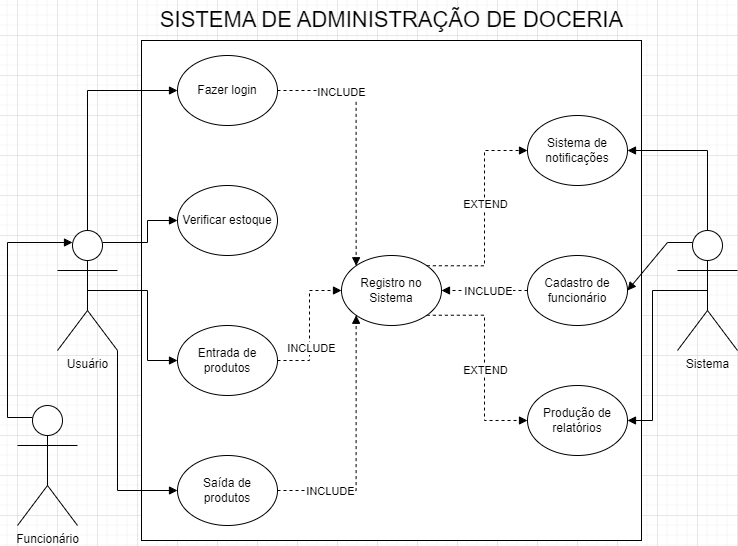

The diagram above was exported from draw.io. Its source (the exported page's mxGraphModel, read from the mxfile embedded in the PNG):
<mxGraphModel dx="1050" dy="629" grid="1" gridSize="10" guides="1" tooltips="1" connect="1" arrows="1" fold="1" page="1" pageScale="1" pageWidth="827" pageHeight="1169" math="0" shadow="0">
  <root>
    <mxCell id="0" />
    <mxCell id="1" parent="0" />
    <mxCell id="LoO3_ljRkWTGsvsynKRD-7" value="" style="whiteSpace=wrap;html=1;aspect=fixed;movable=0;resizable=0;rotatable=0;deletable=0;editable=0;locked=1;connectable=0;" vertex="1" parent="1">
      <mxGeometry x="164" y="85" width="500" height="500" as="geometry" />
    </mxCell>
    <mxCell id="LoO3_ljRkWTGsvsynKRD-8" value="&lt;font style=&quot;font-size: 22px;&quot;&gt;SISTEMA DE ADMINISTRAÇÃO DE DOCERIA&lt;/font&gt;" style="text;html=1;align=center;verticalAlign=middle;resizable=0;points=[];autosize=1;strokeColor=none;fillColor=none;" vertex="1" parent="1">
      <mxGeometry x="169" y="45" width="490" height="40" as="geometry" />
    </mxCell>
    <mxCell id="LoO3_ljRkWTGsvsynKRD-48" style="edgeStyle=orthogonalEdgeStyle;rounded=0;orthogonalLoop=1;jettySize=auto;html=1;entryX=0;entryY=0;entryDx=0;entryDy=0;endArrow=block;endFill=1;dashed=1;" edge="1" parent="1" source="LoO3_ljRkWTGsvsynKRD-12" target="LoO3_ljRkWTGsvsynKRD-44">
      <mxGeometry relative="1" as="geometry" />
    </mxCell>
    <mxCell id="LoO3_ljRkWTGsvsynKRD-50" value="INCLUDE" style="edgeLabel;html=1;align=center;verticalAlign=middle;resizable=0;points=[];" vertex="1" connectable="0" parent="LoO3_ljRkWTGsvsynKRD-48">
      <mxGeometry x="-0.5012" y="-1" relative="1" as="geometry">
        <mxPoint as="offset" />
      </mxGeometry>
    </mxCell>
    <mxCell id="LoO3_ljRkWTGsvsynKRD-12" value="Fazer login" style="ellipse;whiteSpace=wrap;html=1;" vertex="1" parent="1">
      <mxGeometry x="200" y="100" width="100" height="70" as="geometry" />
    </mxCell>
    <mxCell id="LoO3_ljRkWTGsvsynKRD-16" value="Funcionário" style="shape=umlActor;verticalLabelPosition=bottom;verticalAlign=top;html=1;outlineConnect=0;" vertex="1" parent="1">
      <mxGeometry x="40" y="450" width="60" height="120" as="geometry" />
    </mxCell>
    <mxCell id="LoO3_ljRkWTGsvsynKRD-62" style="edgeStyle=orthogonalEdgeStyle;rounded=0;orthogonalLoop=1;jettySize=auto;html=1;exitX=0.5;exitY=0;exitDx=0;exitDy=0;exitPerimeter=0;entryX=0;entryY=0.5;entryDx=0;entryDy=0;endArrow=block;endFill=1;" edge="1" parent="1" source="LoO3_ljRkWTGsvsynKRD-18" target="LoO3_ljRkWTGsvsynKRD-12">
      <mxGeometry relative="1" as="geometry" />
    </mxCell>
    <mxCell id="LoO3_ljRkWTGsvsynKRD-63" style="edgeStyle=orthogonalEdgeStyle;rounded=0;orthogonalLoop=1;jettySize=auto;html=1;exitX=0.75;exitY=0.1;exitDx=0;exitDy=0;exitPerimeter=0;entryX=0;entryY=0.5;entryDx=0;entryDy=0;endArrow=block;endFill=1;" edge="1" parent="1" source="LoO3_ljRkWTGsvsynKRD-18" target="LoO3_ljRkWTGsvsynKRD-26">
      <mxGeometry relative="1" as="geometry" />
    </mxCell>
    <mxCell id="LoO3_ljRkWTGsvsynKRD-64" style="edgeStyle=orthogonalEdgeStyle;rounded=0;orthogonalLoop=1;jettySize=auto;html=1;exitX=0.5;exitY=0.5;exitDx=0;exitDy=0;exitPerimeter=0;entryX=0;entryY=0.5;entryDx=0;entryDy=0;endArrow=block;endFill=1;" edge="1" parent="1" source="LoO3_ljRkWTGsvsynKRD-18" target="LoO3_ljRkWTGsvsynKRD-27">
      <mxGeometry relative="1" as="geometry" />
    </mxCell>
    <mxCell id="LoO3_ljRkWTGsvsynKRD-65" style="edgeStyle=orthogonalEdgeStyle;rounded=0;orthogonalLoop=1;jettySize=auto;html=1;exitX=1;exitY=1;exitDx=0;exitDy=0;exitPerimeter=0;entryX=0;entryY=0.5;entryDx=0;entryDy=0;endArrow=block;endFill=1;" edge="1" parent="1" source="LoO3_ljRkWTGsvsynKRD-18" target="LoO3_ljRkWTGsvsynKRD-28">
      <mxGeometry relative="1" as="geometry" />
    </mxCell>
    <mxCell id="LoO3_ljRkWTGsvsynKRD-18" value="Usuário" style="shape=umlActor;verticalLabelPosition=bottom;verticalAlign=top;html=1;outlineConnect=0;" vertex="1" parent="1">
      <mxGeometry x="80" y="275" width="60" height="120" as="geometry" />
    </mxCell>
    <mxCell id="LoO3_ljRkWTGsvsynKRD-32" style="edgeStyle=orthogonalEdgeStyle;rounded=0;orthogonalLoop=1;jettySize=auto;html=1;entryX=1;entryY=0.5;entryDx=0;entryDy=0;exitX=0.5;exitY=0.5;exitDx=0;exitDy=0;exitPerimeter=0;endArrow=block;endFill=1;" edge="1" parent="1" source="LoO3_ljRkWTGsvsynKRD-22" target="LoO3_ljRkWTGsvsynKRD-30">
      <mxGeometry relative="1" as="geometry" />
    </mxCell>
    <mxCell id="LoO3_ljRkWTGsvsynKRD-34" style="edgeStyle=orthogonalEdgeStyle;rounded=0;orthogonalLoop=1;jettySize=auto;html=1;exitX=0.5;exitY=0;exitDx=0;exitDy=0;exitPerimeter=0;entryX=1;entryY=0.5;entryDx=0;entryDy=0;endArrow=block;endFill=1;" edge="1" parent="1" source="LoO3_ljRkWTGsvsynKRD-22" target="LoO3_ljRkWTGsvsynKRD-33">
      <mxGeometry relative="1" as="geometry" />
    </mxCell>
    <mxCell id="LoO3_ljRkWTGsvsynKRD-22" value="Sistema" style="shape=umlActor;verticalLabelPosition=bottom;verticalAlign=top;html=1;outlineConnect=0;" vertex="1" parent="1">
      <mxGeometry x="700" y="275" width="60" height="120" as="geometry" />
    </mxCell>
    <mxCell id="LoO3_ljRkWTGsvsynKRD-70" style="edgeStyle=orthogonalEdgeStyle;rounded=0;orthogonalLoop=1;jettySize=auto;html=1;exitX=0;exitY=0.5;exitDx=0;exitDy=0;entryX=1;entryY=0.5;entryDx=0;entryDy=0;dashed=1;endArrow=block;endFill=1;" edge="1" parent="1" source="LoO3_ljRkWTGsvsynKRD-24" target="LoO3_ljRkWTGsvsynKRD-44">
      <mxGeometry relative="1" as="geometry" />
    </mxCell>
    <mxCell id="LoO3_ljRkWTGsvsynKRD-71" value="INCLUDE" style="edgeLabel;html=1;align=center;verticalAlign=middle;resizable=0;points=[];" vertex="1" connectable="0" parent="LoO3_ljRkWTGsvsynKRD-70">
      <mxGeometry x="0.0791" y="-1" relative="1" as="geometry">
        <mxPoint x="6" y="1" as="offset" />
      </mxGeometry>
    </mxCell>
    <mxCell id="LoO3_ljRkWTGsvsynKRD-24" value="Cadastro de funcionário" style="ellipse;whiteSpace=wrap;html=1;" vertex="1" parent="1">
      <mxGeometry x="550" y="300" width="100" height="70" as="geometry" />
    </mxCell>
    <mxCell id="LoO3_ljRkWTGsvsynKRD-25" value="" style="endArrow=block;html=1;rounded=0;exitX=0.25;exitY=0.1;exitDx=0;exitDy=0;exitPerimeter=0;entryX=1;entryY=0.5;entryDx=0;entryDy=0;endFill=1;" edge="1" parent="1" source="LoO3_ljRkWTGsvsynKRD-22" target="LoO3_ljRkWTGsvsynKRD-24">
      <mxGeometry width="50" height="50" relative="1" as="geometry">
        <mxPoint x="280" y="340" as="sourcePoint" />
        <mxPoint x="330" y="290" as="targetPoint" />
        <Array as="points">
          <mxPoint x="690" y="287" />
        </Array>
      </mxGeometry>
    </mxCell>
    <mxCell id="LoO3_ljRkWTGsvsynKRD-26" value="Verificar estoque" style="ellipse;whiteSpace=wrap;html=1;" vertex="1" parent="1">
      <mxGeometry x="200" y="230" width="100" height="70" as="geometry" />
    </mxCell>
    <mxCell id="LoO3_ljRkWTGsvsynKRD-51" style="edgeStyle=orthogonalEdgeStyle;rounded=0;orthogonalLoop=1;jettySize=auto;html=1;exitX=1;exitY=0.5;exitDx=0;exitDy=0;entryX=0;entryY=0.5;entryDx=0;entryDy=0;endArrow=block;endFill=1;dashed=1;" edge="1" parent="1" source="LoO3_ljRkWTGsvsynKRD-27" target="LoO3_ljRkWTGsvsynKRD-44">
      <mxGeometry relative="1" as="geometry" />
    </mxCell>
    <mxCell id="LoO3_ljRkWTGsvsynKRD-53" value="INCLUDE" style="edgeLabel;html=1;align=center;verticalAlign=middle;resizable=0;points=[];" vertex="1" connectable="0" parent="LoO3_ljRkWTGsvsynKRD-51">
      <mxGeometry x="-0.325" y="-1" relative="1" as="geometry">
        <mxPoint as="offset" />
      </mxGeometry>
    </mxCell>
    <mxCell id="LoO3_ljRkWTGsvsynKRD-27" value="Entrada de produtos" style="ellipse;whiteSpace=wrap;html=1;" vertex="1" parent="1">
      <mxGeometry x="200" y="370" width="100" height="70" as="geometry" />
    </mxCell>
    <mxCell id="LoO3_ljRkWTGsvsynKRD-54" style="edgeStyle=orthogonalEdgeStyle;rounded=0;orthogonalLoop=1;jettySize=auto;html=1;exitX=1;exitY=0.5;exitDx=0;exitDy=0;entryX=0;entryY=1;entryDx=0;entryDy=0;endArrow=block;endFill=1;dashed=1;" edge="1" parent="1" source="LoO3_ljRkWTGsvsynKRD-28" target="LoO3_ljRkWTGsvsynKRD-44">
      <mxGeometry relative="1" as="geometry" />
    </mxCell>
    <mxCell id="LoO3_ljRkWTGsvsynKRD-55" value="INCLUDE" style="edgeLabel;html=1;align=center;verticalAlign=middle;resizable=0;points=[];" vertex="1" connectable="0" parent="LoO3_ljRkWTGsvsynKRD-54">
      <mxGeometry x="-0.5911" relative="1" as="geometry">
        <mxPoint as="offset" />
      </mxGeometry>
    </mxCell>
    <mxCell id="LoO3_ljRkWTGsvsynKRD-28" value="Saída de produtos" style="ellipse;whiteSpace=wrap;html=1;" vertex="1" parent="1">
      <mxGeometry x="200" y="500" width="100" height="70" as="geometry" />
    </mxCell>
    <mxCell id="LoO3_ljRkWTGsvsynKRD-30" value="Produção de relatórios" style="ellipse;whiteSpace=wrap;html=1;" vertex="1" parent="1">
      <mxGeometry x="550" y="430" width="100" height="70" as="geometry" />
    </mxCell>
    <mxCell id="LoO3_ljRkWTGsvsynKRD-33" value="Sistema de notificações" style="ellipse;whiteSpace=wrap;html=1;" vertex="1" parent="1">
      <mxGeometry x="550" y="160" width="100" height="70" as="geometry" />
    </mxCell>
    <mxCell id="LoO3_ljRkWTGsvsynKRD-57" style="edgeStyle=orthogonalEdgeStyle;rounded=0;orthogonalLoop=1;jettySize=auto;html=1;exitX=1;exitY=0;exitDx=0;exitDy=0;entryX=0;entryY=0.5;entryDx=0;entryDy=0;endArrow=block;endFill=1;dashed=1;" edge="1" parent="1" source="LoO3_ljRkWTGsvsynKRD-44" target="LoO3_ljRkWTGsvsynKRD-33">
      <mxGeometry relative="1" as="geometry" />
    </mxCell>
    <mxCell id="LoO3_ljRkWTGsvsynKRD-58" value="EXTEND" style="edgeLabel;html=1;align=center;verticalAlign=middle;resizable=0;points=[];" vertex="1" connectable="0" parent="LoO3_ljRkWTGsvsynKRD-57">
      <mxGeometry x="0.1008" relative="1" as="geometry">
        <mxPoint as="offset" />
      </mxGeometry>
    </mxCell>
    <mxCell id="LoO3_ljRkWTGsvsynKRD-67" style="edgeStyle=orthogonalEdgeStyle;rounded=0;orthogonalLoop=1;jettySize=auto;html=1;exitX=1;exitY=1;exitDx=0;exitDy=0;entryX=0;entryY=0.5;entryDx=0;entryDy=0;endArrow=block;endFill=1;dashed=1;" edge="1" parent="1" source="LoO3_ljRkWTGsvsynKRD-44" target="LoO3_ljRkWTGsvsynKRD-30">
      <mxGeometry relative="1" as="geometry" />
    </mxCell>
    <mxCell id="LoO3_ljRkWTGsvsynKRD-68" value="EXTEND" style="edgeLabel;html=1;align=center;verticalAlign=middle;resizable=0;points=[];" vertex="1" connectable="0" parent="LoO3_ljRkWTGsvsynKRD-67">
      <mxGeometry x="0.0832" relative="1" as="geometry">
        <mxPoint as="offset" />
      </mxGeometry>
    </mxCell>
    <mxCell id="LoO3_ljRkWTGsvsynKRD-44" value="Registro no Sistema" style="ellipse;whiteSpace=wrap;html=1;" vertex="1" parent="1">
      <mxGeometry x="364" y="300" width="100" height="70" as="geometry" />
    </mxCell>
    <mxCell id="LoO3_ljRkWTGsvsynKRD-73" style="edgeStyle=orthogonalEdgeStyle;rounded=0;orthogonalLoop=1;jettySize=auto;html=1;exitX=0.25;exitY=0.1;exitDx=0;exitDy=0;exitPerimeter=0;entryX=0.25;entryY=0.1;entryDx=0;entryDy=0;entryPerimeter=0;endArrow=block;endFill=1;" edge="1" parent="1" source="LoO3_ljRkWTGsvsynKRD-16" target="LoO3_ljRkWTGsvsynKRD-18">
      <mxGeometry relative="1" as="geometry">
        <Array as="points">
          <mxPoint x="30" y="462" />
          <mxPoint x="30" y="287" />
        </Array>
      </mxGeometry>
    </mxCell>
  </root>
</mxGraphModel>